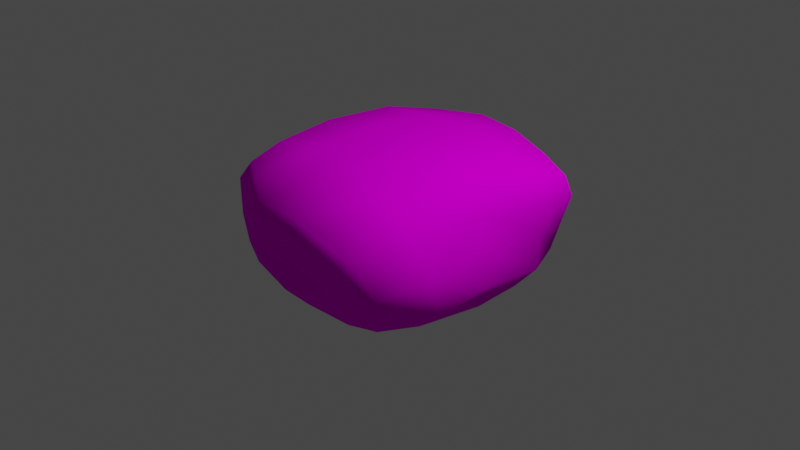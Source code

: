 # Source: rock.blend  (saved by Blender 3.6.11; exported with 4.5.12 LTS)
import bpy
from mathutils import Matrix  # noqa: F401  (used for matrix-valued properties, if any)

bpy.ops.wm.read_factory_settings(use_empty=True)
scene = bpy.context.scene
scene.name = 'Scene'

# ---- collections
col_collection = bpy.data.collections.new('Collection'); scene.collection.children.link(col_collection)

# ---- images (referenced by path relative to the original .blend; pixels are not part of the script)
import os
ASSET_DIR = os.environ.get("B2B_ASSET_DIR", "")  # directory of the original .blend (textures are referenced by path, not embedded)
HERE = os.path.dirname(os.path.abspath(__file__))  # packed textures are extracted next to this script under _unpacked/

def load_image(name, relpath, width, height, colorspace="sRGB"):
    """Load a texture the original file referenced (path relative to the .blend, or extracted next to this script)."""
    p = next((c for c in (os.path.join(HERE, relpath), os.path.join(ASSET_DIR, relpath)) if relpath and os.path.exists(c)), "")
    if p:
        img = bpy.data.images.load(p, check_existing=True)
        img.name = name
    else:  # same state as the original file: an image datablock whose file is absent (Cycles renders it pink)
        img = bpy.data.images.new(name, width, height)
        img.source = "FILE"
        img.filepath = "//" + (relpath or name)
    img.colorspace_settings.name = colorspace
    return img
img_rock_512_png = load_image('rock_512.png', 'rock_512.png', 1024, 1024, 'sRGB')
img_rock_512_normal_png = load_image('rock_512_normal.png', 'rock_512_normal.png', 1024, 1024, 'sRGB')

# ---- materials (node trees are filled in below, after node groups)
mat_material_001 = bpy.data.materials.new('Material.001')
mat_material_001.use_transparent_shadow = False
mat_material_001.diffuse_color = (0.64, 0.64, 0.64, 1.0)
mat_material_001.roughness = 0.8828

# ---- material node trees
mat_material_001.use_nodes = True; mat_material_001.node_tree.nodes.clear()
_N = mat_material_001.node_tree.nodes; _L = mat_material_001.node_tree.links
n0 = _N.new('ShaderNodeBsdfPrincipled'); n0.name = 'Principled BSDF'; n0.location = (0, 300)
n0.distribution = 'GGX'
n0.subsurface_method = 'RANDOM_WALK_SKIN'
n0.inputs[2].default_value = 0.8828
n0.inputs[3].default_value = 1.0
n0.inputs[13].default_value = 0.007937
n0.inputs[27].default_value = (0.0, 0.0, 0.0, 1.0)
n0.inputs[28].default_value = 1.0
n1 = _N.new('ShaderNodeOutputMaterial'); n1.name = 'Material Output'; n1.location = (280, 300)
n2 = _N.new('ShaderNodeTexImage'); n2.name = 'Image Texture'; n2.location = (-480, 300)
n2.image = img_rock_512_png
n3 = _N.new('ShaderNodeTexImage'); n3.name = 'Image Texture.001'; n3.location = (-480, 0)
n3.image = img_rock_512_normal_png
n4 = _N.new('ShaderNodeNormalMap'); n4.name = 'Normal Map'; n4.location = (-200, 0)
n4.inputs[0].default_value = 0.0
_L.new(n2.outputs[0], n0.inputs[0])
_L.new(n3.outputs[0], n4.inputs[1])
_L.new(n4.outputs[0], n0.inputs[5])
_L.new(n0.outputs[0], n1.inputs[0])
n1.is_active_output = True

# ---- world
world_world = bpy.data.worlds.new('World'); scene.world = world_world
world_world.use_nodes = True; world_world.node_tree.nodes.clear()
_N = world_world.node_tree.nodes; _L = world_world.node_tree.links
n0 = _N.new('ShaderNodeOutputWorld'); n0.name = 'World Output'; n0.location = (300, 300)
n1 = _N.new('ShaderNodeBackground'); n1.name = 'Background'; n1.location = (10, 300)
n1.inputs[0].default_value = (0.05088, 0.05088, 0.05088, 1.0)
_L.new(n1.outputs[0], n0.inputs[0])
n0.is_active_output = True
world_world.color = (0.05088, 0.05088, 0.05088)
world_world.use_sun_shadow = False
world_world.sun_shadow_jitter_overblur = 0.0

# ---- cameras
cam_camera = bpy.data.cameras.new('Camera')
cam_camera.clip_end = 100.0
cam_camera.ortho_scale = 7.314

# ---- lights
light_light = bpy.data.lights.new('Light', 'POINT')
light_light.transmission_factor = 0.0
light_light.energy = 1000.0
light_light.shadow_soft_size = 0.1
light_light.shadow_maximum_resolution = 0.006
light_light.use_absolute_resolution = True

# ---- meshes
me_cube_001 = bpy.data.meshes.new('Cube.001')
me_cube_001.from_pydata([(0.8805, -0.08472, -1.031), (0.746, -0.05209, 1.029), (-1.128, -0.04881, 0.8363), (-0.7954, -0.09261, -0.8008), (1.176, 1.041, -1.087), (0.5019, 1.038, 1.444), (-1.021, 1.14, 1.085), (-0.8691, 1.12, -1.322), (1.012, -0.1052, -0.06819), (-0.0275, -0.05452, -0.8536), (1.119, 0.5228, -1.158), (-0.1395, -0.08835, 1.134), (1.038, 0.4912, 1.299), (-0.9668, -0.2363, -0.09048), (-1.449, 0.428, 0.9242), (-1.076, 0.5142, -1.196), (0.9908, 1.215, 0.007634), (0.1651, 1.116, -1.489), (-0.318, 1.078, 1.498), (-1.183, 1.235, -0.05787), (-0.008907, -0.2863, -0.04264), (0.02279, 1.342, -0.1839), (1.205, 0.613, 0.04414), (-0.02227, 0.4658, 1.407), (-1.593, 0.4345, -0.07678), (-0.04435, 0.4381, -1.518), (0.902, -0.08823, 0.627), (-0.4099, -0.07235, -0.7385), (1.236, 0.8234, -1.139), (-0.7082, -0.05586, 1.023), (0.8, 0.8154, 1.379), (-0.8781, -0.183, -0.545), (-1.246, 0.8905, 1.076), (-0.9694, 0.8765, -1.346), (0.7157, 1.234, 0.9038), (-0.3483, 1.142, -1.53), (-0.7589, 1.121, 1.23), (-1.108, 1.206, -0.8446), (0.9385, -0.146, -0.6879), (0.4933, -0.1028, -0.9765), (1.02, 0.154, -1.123), (0.412, -0.09392, 1.097), (0.9228, 0.1315, 1.178), (-1.112, -0.1692, 0.4643), (-1.335, 0.1105, 0.8651), (-1.02, 0.1226, -0.9885), (1.171, 1.149, -0.704), (0.7517, 1.099, -1.257), (0.1469, 1.097, 1.504), (-1.074, 1.226, 0.6871), (-0.4309, -0.2571, -0.09025), (0.4816, -0.2825, -0.08675), (0.08005, -0.1918, -0.5423), (-0.04688, -0.2636, 0.5163), (-0.1063, 1.319, 0.694), (0.0007003, 1.271, -0.9353), (0.5371, 1.344, -0.02255), (-0.5905, 1.324, -0.0709), (1.227, 0.6268, 0.7885), (1.238, 0.5917, -0.6537), (1.25, 0.2688, 0.06007), (1.128, 0.9622, 0.1662), (-0.8392, 0.401, 1.291), (0.5195, 0.4353, 1.446), (-0.1078, 0.2054, 1.426), (-0.01724, 0.674, 1.536), (-1.553, 0.4325, -0.7271), (-1.583, 0.4532, 0.4784), (-1.439, -0.06574, -0.1365), (-1.515, 0.9329, -0.05052), (-0.637, 0.453, -1.386), (0.5715, 0.4503, -1.407), (0.1132, 0.8238, -1.672), (-0.09891, 0.1256, -1.229), (-0.5684, -0.2207, 0.5264), (-0.5795, 1.301, 0.6883), (1.074, 0.9879, 0.9041), (-0.8105, 0.7392, 1.367), (-1.479, 0.9618, -0.7082), (-0.6029, 0.1245, -1.075), (-0.438, -0.2094, -0.4911), (0.4889, -0.2567, -0.5657), (0.4015, -0.2429, 0.5355), (0.316, 1.331, 0.8116), (0.6725, 1.288, -0.7133), (-0.5969, 1.277, -0.7961), (1.237, 0.199, 0.7035), (1.235, 0.1771, -0.6495), (1.304, 0.9051, -0.6404), (-0.7776, 0.1744, 1.24), (0.4797, 0.1602, 1.372), (0.4522, 0.7209, 1.487), (-1.304, -0.01129, -0.6901), (-1.494, 0.06581, 0.514), (-1.418, 0.961, 0.5663), (-0.3693, 0.8766, -1.624), (0.7318, 0.8117, -1.462), (0.569, 0.1654, -1.226)], [], [(29, 2, 43), (49, 6, 36), (34, 5, 30), (36, 6, 32), (78, 37, 7), (27, 3, 45), (80, 50, 13), (81, 51, 20), (82, 41, 11), (54, 18, 48), (84, 55, 21), (85, 37, 19), (86, 58, 12), (87, 59, 22), (88, 46, 16), (89, 62, 14), (63, 23, 64), (91, 48, 18), (66, 15, 45), (67, 24, 68), (94, 49, 19), (95, 70, 15), (96, 71, 25), (39, 9, 73), (74, 43, 13), (20, 53, 74), (11, 29, 74), (75, 36, 18), (21, 57, 75), (57, 19, 49), (76, 30, 12), (61, 76, 58), (16, 34, 76), (77, 32, 14), (23, 65, 77), (18, 36, 77), (66, 78, 33), (69, 78, 66), (19, 37, 78), (70, 79, 45), (73, 79, 70), (9, 27, 79), (27, 80, 31), (52, 80, 27), (52, 20, 50), (39, 81, 52), (38, 81, 39), (38, 8, 51), (51, 82, 53), (8, 26, 82), (26, 1, 41), (34, 83, 48), (56, 83, 34), (56, 21, 54), (84, 56, 16), (47, 84, 46), (17, 55, 84), (55, 85, 57), (35, 85, 55), (35, 7, 37), (26, 86, 42), (8, 60, 86), (60, 22, 58), (87, 60, 8), (40, 87, 38), (40, 10, 59), (59, 88, 61), (10, 28, 88), (28, 4, 46), (29, 89, 44), (11, 64, 89), (64, 23, 62), (90, 64, 11), (42, 90, 41), (12, 63, 90), (63, 91, 65), (12, 30, 91), (30, 5, 48), (92, 45, 3), (68, 92, 31), (24, 66, 92), (43, 93, 68), (2, 44, 93), (14, 67, 93), (94, 69, 24), (32, 94, 67), (32, 6, 49), (35, 95, 33), (17, 72, 95), (72, 25, 70), (47, 96, 72), (4, 28, 96), (28, 10, 71), (71, 97, 73), (10, 40, 97), (40, 0, 39), (74, 29, 43), (75, 49, 36), (76, 34, 30), (77, 36, 32), (33, 78, 7), (79, 27, 45), (31, 80, 13), (52, 81, 20), (53, 82, 11), (83, 54, 48), (56, 84, 21), (57, 85, 19), (42, 86, 12), (60, 87, 22), (61, 88, 16), (44, 89, 14), (90, 63, 64), (65, 91, 18), (92, 66, 45), (93, 67, 68), (69, 94, 19), (33, 95, 15), (72, 96, 25), (97, 39, 73), (50, 74, 13), (50, 20, 74), (53, 11, 74), (54, 75, 18), (54, 21, 75), (75, 57, 49), (58, 76, 12), (22, 61, 58), (61, 16, 76), (62, 77, 14), (62, 23, 77), (65, 18, 77), (15, 66, 33), (24, 69, 66), (69, 19, 78), (15, 70, 45), (25, 73, 70), (73, 9, 79), (3, 27, 31), (9, 52, 27), (80, 52, 50), (9, 39, 52), (0, 38, 39), (81, 38, 51), (20, 51, 53), (51, 8, 82), (82, 26, 41), (5, 34, 48), (16, 56, 34), (83, 56, 54), (46, 84, 16), (4, 47, 46), (47, 17, 84), (21, 55, 57), (17, 35, 55), (85, 35, 37), (1, 26, 42), (26, 8, 86), (86, 60, 58), (38, 87, 8), (0, 40, 38), (87, 40, 59), (22, 59, 61), (59, 10, 88), (88, 28, 46), (2, 29, 44), (29, 11, 89), (89, 64, 62), (41, 90, 11), (1, 42, 41), (42, 12, 90), (23, 63, 65), (63, 12, 91), (91, 30, 48), (31, 92, 3), (13, 68, 31), (68, 24, 92), (13, 43, 68), (43, 2, 93), (44, 14, 93), (67, 94, 24), (14, 32, 67), (94, 32, 49), (7, 35, 33), (35, 17, 95), (95, 72, 70), (17, 47, 72), (47, 4, 96), (96, 28, 71), (25, 71, 73), (71, 10, 97), (97, 40, 39)])
me_cube_001.polygons.foreach_set('use_smooth', [True] * 192)
_uv = me_cube_001.uv_layers.new(name='UVMap')
_uv.uv.foreach_set('vector', [0.9545, 0.8493, 0.9284, 0.9278, 0.8634, 0.9302, 0.008039, 0.2047, 3.733e-08, 0.1326, 0.03953, 0.0956, 0.3114, 0.08761, 0.2508, 0.002145, 0.3066, 2.007e-08, 0.7193, 0.1233, 0.72, 0.07636, 0.7649, 0.03586, 0.174, 0.599, 0.1972, 0.6757, 0.156, 0.7562, 0.6343, 0.8257, 0.6303, 0.8957, 0.5975, 0.9412, 0.6811, 0.8252, 0.7534, 0.8166, 0.7626, 0.9129, 0.652, 0.6598, 0.7381, 0.6527, 0.7548, 0.7398, 0.8503, 0.6568, 0.9482, 0.6468, 0.9647, 0.7451, 0.1766, 0.1608, 0.1049, 0.02917, 0.1859, 0.00762, 0.3752, 0.3724, 0.2677, 0.4409, 0.238, 0.3087, 0.157, 0.443, 0.07007, 0.474, 0.02205, 0.3398, 0.6786, 0.1258, 0.6035, 0.1022, 0.6356, 0.01685, 0.6565, 0.3679, 0.5822, 0.3602, 0.5914, 0.2357, 0.5271, 0.3504, 0.4807, 0.359, 0.4807, 0.2336, 0.888, 0.1203, 0.8463, 0.1089, 0.8516, 1.143e-08, 0.835, 0.3535, 0.831, 0.2559, 0.8771, 0.2405, 0.783, 0.3412, 0.7158, 0.2859, 0.7196, 0.2021, 0.08474, 0.5639, 0.06391, 0.6833, 0.001577, 0.6468, 0.2761, 0.6869, 0.2754, 0.7857, 0.1972, 0.7895, 0.3718, 0.668, 0.4347, 0.6365, 0.4347, 0.7722, 0.08423, 0.8429, 0.0298, 0.759, 0.06391, 0.6833, 0.4722, 0.8211, 0.4347, 0.7606, 0.4722, 0.7007, 0.5761, 0.6675, 0.6066, 0.7593, 0.538, 0.7802, 0.8656, 0.8311, 0.8634, 0.9302, 0.7626, 0.9129, 0.7548, 0.7398, 0.8552, 0.7373, 0.8656, 0.8311, 0.9647, 0.7451, 0.9545, 0.8493, 0.8656, 0.8311, 0.09421, 0.1827, 0.03953, 0.0956, 0.1049, 0.02917, 0.238, 0.3087, 0.1258, 0.316, 0.09421, 0.1827, 0.1258, 0.316, 0.02205, 0.3398, 0.008039, 0.2047, 0.5395, 0.07675, 0.5765, 9.584e-09, 0.6356, 0.01685, 0.5304, 0.2081, 0.5395, 0.07675, 0.6035, 0.1022, 0.3992, 0.2321, 0.3114, 0.08761, 0.3749, 0.0712, 0.7839, 0.1138, 0.7649, 0.03586, 0.8516, 1.143e-08, 0.831, 0.2559, 0.7905, 0.2564, 0.7839, 0.1138, 0.7196, 0.2021, 0.7193, 0.1233, 0.7839, 0.1138, 0.08474, 0.5639, 0.174, 0.599, 0.117, 0.7331, 0.3654, 0.7804, 0.3759, 0.8961, 0.2807, 0.8998, 0.02205, 0.3398, 0.07007, 0.474, 3.546e-08, 0.4661, 0.5145, 0.8826, 0.5745, 0.868, 0.5975, 0.9412, 0.538, 0.7802, 0.5745, 0.868, 0.5145, 0.8826, 0.6066, 0.7593, 0.6343, 0.8257, 0.5745, 0.868, 0.6343, 0.8257, 0.6811, 0.8252, 0.6789, 0.9053, 0.6625, 0.7333, 0.6811, 0.8252, 0.6343, 0.8257, 0.6625, 0.7333, 0.7548, 0.7398, 0.7534, 0.8166, 0.5761, 0.6675, 0.652, 0.6598, 0.6625, 0.7333, 0.6204, 0.5823, 0.652, 0.6598, 0.5761, 0.6675, 0.6204, 0.5823, 0.7293, 0.5589, 0.7381, 0.6527, 0.7381, 0.6527, 0.8503, 0.6568, 0.8552, 0.7373, 0.7293, 0.5589, 0.8554, 0.567, 0.8503, 0.6568, 0.8554, 0.567, 0.9295, 0.5884, 0.9482, 0.6468, 0.3114, 0.08761, 0.2452, 0.1216, 0.1859, 0.00762, 0.3208, 0.2577, 0.2452, 0.1216, 0.3114, 0.08761, 0.3208, 0.2577, 0.238, 0.3087, 0.1766, 0.1608, 0.3752, 0.3724, 0.3208, 0.2577, 0.3992, 0.2321, 0.4138, 0.4635, 0.3752, 0.3724, 0.4625, 0.3485, 0.3215, 0.5302, 0.2677, 0.4409, 0.3752, 0.3724, 0.2677, 0.4409, 0.157, 0.443, 0.1258, 0.316, 0.2334, 0.5602, 0.157, 0.443, 0.2677, 0.4409, 0.2334, 0.5602, 0.1333, 0.5467, 0.07007, 0.474, 0.8554, 0.567, 0.8587, 0.5083, 0.9502, 0.556, 0.7158, 0.2734, 0.6539, 0.2391, 0.6786, 0.1258, 0.6539, 0.2391, 0.5914, 0.2357, 0.6035, 0.1022, 0.6565, 0.3679, 0.6539, 0.2391, 0.7158, 0.2734, 0.6491, 0.4563, 0.6565, 0.3679, 0.7103, 0.3861, 0.6491, 0.4563, 0.5835, 0.4535, 0.5822, 0.3602, 0.5822, 0.3602, 0.5271, 0.3504, 0.5304, 0.2081, 0.5835, 0.4535, 0.5313, 0.4421, 0.5271, 0.3504, 0.5313, 0.4421, 0.4926, 0.4295, 0.4807, 0.359, 0.9347, 0.1335, 0.888, 0.1203, 0.9097, 0.02076, 0.9372, 0.2358, 0.8771, 0.2405, 0.888, 0.1203, 0.8771, 0.2405, 0.831, 0.2559, 0.8463, 0.1089, 0.8861, 0.3467, 0.8771, 0.2405, 0.9372, 0.2358, 0.8959, 0.4272, 0.8861, 0.3467, 0.9387, 0.3353, 0.8285, 0.4475, 0.835, 0.3535, 0.8861, 0.3467, 0.835, 0.3535, 0.783, 0.3412, 0.7905, 0.2564, 0.8285, 0.4475, 0.7687, 0.4042, 0.783, 0.3412, 0.7687, 0.4042, 0.7276, 0.3501, 0.7158, 0.2859, 0.658, 0.9859, 0.5975, 0.9412, 0.6303, 0.8957, 0.7602, 1.0, 0.658, 0.9859, 0.6789, 0.9053, 0.2754, 0.7857, 0.2807, 0.8998, 0.2166, 0.8836, 0.8634, 0.9302, 0.8756, 1.0, 0.7602, 1.0, 0.9284, 0.9278, 0.9348, 0.966, 0.8756, 1.0, 0.2761, 0.6034, 0.2761, 0.6869, 0.2135, 0.6763, 0.3718, 0.668, 0.3654, 0.7804, 0.2754, 0.7857, 0.3656, 0.5718, 0.3718, 0.668, 0.2761, 0.6869, 0.3656, 0.5718, 0.4202, 0.5639, 0.4347, 0.6365, 0.1327, 0.849, 0.08423, 0.8429, 0.117, 0.7331, 0.1101, 0.91, 0.05506, 0.9086, 0.08423, 0.8429, 0.05506, 0.9086, 3.7e-08, 0.8504, 0.0298, 0.759, 0.4138, 0.4635, 0.4205, 0.4997, 0.3216, 0.5639, 0.4926, 0.4295, 0.5313, 0.4421, 0.5217, 0.5083, 0.5313, 0.4421, 0.5835, 0.4535, 0.5857, 0.5083, 0.4893, 0.6662, 0.526, 0.6608, 0.538, 0.7802, 0.974, 0.2315, 0.9387, 0.1724, 0.974, 0.1381, 0.4589, 0.9217, 0.4347, 0.8752, 0.4589, 0.8211, 0.8656, 0.8311, 0.9545, 0.8493, 0.8634, 0.9302, 0.09421, 0.1827, 0.008039, 0.2047, 0.03953, 0.0956, 0.3749, 0.0712, 0.3114, 0.08761, 0.3066, 2.007e-08, 0.7839, 0.1138, 0.7193, 0.1233, 0.7649, 0.03586, 0.117, 0.7331, 0.174, 0.599, 0.156, 0.7562, 0.5745, 0.868, 0.6343, 0.8257, 0.5975, 0.9412, 0.6789, 0.9053, 0.6811, 0.8252, 0.7626, 0.9129, 0.6625, 0.7333, 0.652, 0.6598, 0.7548, 0.7398, 0.8552, 0.7373, 0.8503, 0.6568, 0.9647, 0.7451, 0.2452, 0.1216, 0.1766, 0.1608, 0.1859, 0.00762, 0.3208, 0.2577, 0.3752, 0.3724, 0.238, 0.3087, 0.1258, 0.316, 0.157, 0.443, 0.02205, 0.3398, 0.6964, 0.04766, 0.6786, 0.1258, 0.6356, 0.01685, 0.6539, 0.2391, 0.6565, 0.3679, 0.5914, 0.2357, 0.5304, 0.2081, 0.5271, 0.3504, 0.4807, 0.2336, 0.9097, 0.02076, 0.888, 0.1203, 0.8516, 1.143e-08, 0.8861, 0.3467, 0.835, 0.3535, 0.8771, 0.2405, 0.7905, 0.2564, 0.783, 0.3412, 0.7196, 0.2021, 6.339e-09, 0.5689, 0.08474, 0.5639, 0.001577, 0.6468, 0.2135, 0.6763, 0.2761, 0.6869, 0.1972, 0.7895, 0.3654, 0.7804, 0.3718, 0.668, 0.4347, 0.7722, 0.117, 0.7331, 0.08423, 0.8429, 0.06391, 0.6833, 0.4347, 0.6764, 0.4693, 0.5639, 0.4693, 0.7007, 0.526, 0.6608, 0.5761, 0.6675, 0.538, 0.7802, 0.7534, 0.8166, 0.8656, 0.8311, 0.7626, 0.9129, 0.7534, 0.8166, 0.7548, 0.7398, 0.8656, 0.8311, 0.8552, 0.7373, 0.9647, 0.7451, 0.8656, 0.8311, 0.1766, 0.1608, 0.09421, 0.1827, 0.1049, 0.02917, 0.1766, 0.1608, 0.238, 0.3087, 0.09421, 0.1827, 0.09421, 0.1827, 0.1258, 0.316, 0.008039, 0.2047, 0.6035, 0.1022, 0.5395, 0.07675, 0.6356, 0.01685, 0.5914, 0.2357, 0.5304, 0.2081, 0.6035, 0.1022, 0.5304, 0.2081, 0.4807, 0.2336, 0.5395, 0.07675, 0.8463, 0.1089, 0.7839, 0.1138, 0.8516, 1.143e-08, 0.8463, 0.1089, 0.831, 0.2559, 0.7839, 0.1138, 0.7905, 0.2564, 0.7196, 0.2021, 0.7839, 0.1138, 0.06391, 0.6833, 0.08474, 0.5639, 0.117, 0.7331, 0.2754, 0.7857, 0.3654, 0.7804, 0.2807, 0.8998, 0.3654, 0.7804, 0.4347, 0.7722, 0.3759, 0.8961, 0.06391, 0.6833, 0.0298, 0.759, 0.001577, 0.6468, 0.4807, 0.7784, 0.538, 0.7802, 0.5145, 0.8826, 0.538, 0.7802, 0.6066, 0.7593, 0.5745, 0.868, 0.6303, 0.8957, 0.6343, 0.8257, 0.6789, 0.9053, 0.6066, 0.7593, 0.6625, 0.7333, 0.6343, 0.8257, 0.6811, 0.8252, 0.6625, 0.7333, 0.7534, 0.8166, 0.6066, 0.7593, 0.5761, 0.6675, 0.6625, 0.7333, 0.5591, 0.5992, 0.6204, 0.5823, 0.5761, 0.6675, 0.652, 0.6598, 0.6204, 0.5823, 0.7381, 0.6527, 0.7548, 0.7398, 0.7381, 0.6527, 0.8552, 0.7373, 0.7381, 0.6527, 0.7293, 0.5589, 0.8503, 0.6568, 0.8503, 0.6568, 0.8554, 0.567, 0.9482, 0.6468, 0.2508, 0.002145, 0.3114, 0.08761, 0.1859, 0.00762, 0.3992, 0.2321, 0.3208, 0.2577, 0.3114, 0.08761, 0.2452, 0.1216, 0.3208, 0.2577, 0.1766, 0.1608, 0.4625, 0.3485, 0.3752, 0.3724, 0.3992, 0.2321, 0.4807, 0.4151, 0.4138, 0.4635, 0.4625, 0.3485, 0.4138, 0.4635, 0.3215, 0.5302, 0.3752, 0.3724, 0.238, 0.3087, 0.2677, 0.4409, 0.1258, 0.316, 0.3215, 0.5302, 0.2334, 0.5602, 0.2677, 0.4409, 0.157, 0.443, 0.2334, 0.5602, 0.07007, 0.474, 0.9295, 0.5884, 0.8554, 0.567, 0.9502, 0.556, 0.8554, 0.567, 0.7293, 0.5589, 0.8587, 0.5083, 0.6786, 0.1258, 0.6539, 0.2391, 0.6035, 0.1022, 0.7103, 0.3861, 0.6565, 0.3679, 0.7158, 0.2734, 0.6921, 0.447, 0.6491, 0.4563, 0.7103, 0.3861, 0.6565, 0.3679, 0.6491, 0.4563, 0.5822, 0.3602, 0.5914, 0.2357, 0.5822, 0.3602, 0.5304, 0.2081, 0.5822, 0.3602, 0.5835, 0.4535, 0.5271, 0.3504, 0.5271, 0.3504, 0.5313, 0.4421, 0.4807, 0.359, 0.9387, 0.05828, 0.9347, 0.1335, 0.9097, 0.02076, 0.9347, 0.1335, 0.9372, 0.2358, 0.888, 0.1203, 0.888, 0.1203, 0.8771, 0.2405, 0.8463, 0.1089, 0.9387, 0.3353, 0.8861, 0.3467, 0.9372, 0.2358, 0.9327, 0.3958, 0.8959, 0.4272, 0.9387, 0.3353, 0.8959, 0.4272, 0.8285, 0.4475, 0.8861, 0.3467, 0.831, 0.2559, 0.835, 0.3535, 0.7905, 0.2564, 0.835, 0.3535, 0.8285, 0.4475, 0.783, 0.3412, 0.783, 0.3412, 0.7687, 0.4042, 0.7158, 0.2859, 0.6789, 0.9053, 0.658, 0.9859, 0.6303, 0.8957, 0.7626, 0.9129, 0.7602, 1.0, 0.6789, 0.9053, 0.9387, 0.07552, 0.9953, -7.97e-08, 0.9953, 0.1381, 0.7626, 0.9129, 0.8634, 0.9302, 0.7602, 1.0, 0.8634, 0.9302, 0.9284, 0.9278, 0.8756, 1.0, 0.2274, 0.609, 0.2761, 0.6034, 0.2135, 0.6763, 0.2761, 0.6869, 0.3718, 0.668, 0.2754, 0.7857, 0.2761, 0.6034, 0.3656, 0.5718, 0.2761, 0.6869, 0.3718, 0.668, 0.3656, 0.5718, 0.4347, 0.6365, 0.156, 0.7562, 0.1327, 0.849, 0.117, 0.7331, 0.1327, 0.849, 0.1101, 0.91, 0.08423, 0.8429, 0.08423, 0.8429, 0.05506, 0.9086, 0.0298, 0.759, 0.3215, 0.5302, 0.4138, 0.4635, 0.3216, 0.5639, 0.4138, 0.4635, 0.4807, 0.4151, 0.4205, 0.4997, 0.5217, 0.5083, 0.5313, 0.4421, 0.5857, 0.5083, 0.4807, 0.7784, 0.4893, 0.6662, 0.538, 0.7802, 0.4893, 0.6662, 0.523, 0.5644, 0.526, 0.6608, 0.526, 0.6608, 0.5366, 0.578, 0.5761, 0.6675])
me_cube_001.materials.append(mat_material_001)
me_cube_001.update()
me_cube_001.normals_split_custom_set([tuple(v) for v in zip(*[iter([-0.2005, -0.8381, 0.5074, -0.3498, -0.7999, 0.4876, -0.3034, -0.9365, 0.1756, -0.4098, 0.8938, 0.1821, -0.4212, 0.7539, 0.5042, -0.2979, 0.7368, 0.6069, 0.3788, 0.8784, 0.2914, 0.3231, 0.4818, 0.8145, 0.5065, 0.3372, 0.7936, -0.2979, 0.7368, 0.6069, -0.4212, 0.7539, 0.5042, -0.7087, 0.3439, 0.6161, -0.8365, 0.4608, -0.2967, -0.3987, 0.8872, -0.2323, -0.4147, 0.6661, -0.6199, -0.02788, -0.8793, -0.4755, 0.007741, -0.8065, -0.5912, -0.3404, -0.6271, -0.7007, -0.007974, -0.9557, -0.2943, -0.04095, -0.9979, -0.04937, -0.1917, -0.9803, -0.04669, 0.03268, -0.977, -0.2105, 0.1607, -0.9867, 0.02245, -0.04416, -0.9975, -0.05518, 0.1478, -0.9754, 0.1634, 0.1178, -0.8787, 0.4626, -0.06318, -0.8538, 0.5167, -0.0463, 0.989, 0.1408, -0.1626, 0.5633, 0.8101, 0.05399, 0.5815, 0.8118, 0.163, 0.974, -0.1571, 0.0128, 0.9851, -0.1713, -0.01627, 0.9991, -0.04029, -0.07716, 0.989, -0.1262, -0.3987, 0.8872, -0.2323, -0.4278, 0.9039, 0.007405, 0.8909, -0.4087, 0.198, 0.9683, 0.1642, 0.1882, 0.6926, -0.06457, 0.7184, 0.9276, -0.3275, -0.1794, 0.9907, -0.1111, -0.07799, 0.9871, 0.1602, -0.003863, 0.99, 0.1388, 0.02687, 0.6351, 0.7677, -0.08555, 0.5743, 0.8153, 0.07341, -0.3229, -0.5008, 0.8031, -0.3644, -0.2193, 0.9051, -0.8157, -0.07007, 0.5743, 0.1776, -0.1953, 0.9645, -0.1309, -0.2109, 0.9687, -0.09758, -0.338, 0.9361, 0.1923, 0.01851, 0.9812, 0.05399, 0.5815, 0.8118, -0.1626, 0.5633, 0.8101, -0.9006, -0.1913, -0.3902, -0.5553, -0.293, -0.7784, -0.3404, -0.6271, -0.7007, -0.9897, 0.03948, 0.1373, -0.9967, -0.07739, -0.02611, -0.7286, -0.677, -0.1042, -0.8306, 0.5165, 0.2081, -0.4098, 0.8938, 0.1821, -0.4278, 0.9039, 0.007405, -0.2107, 0.01848, -0.9774, -0.2952, -0.4626, -0.836, -0.5553, -0.293, -0.7784, 0.4082, 0.08855, -0.9086, 0.2705, -0.4052, -0.8733, -0.02101, -0.5065, -0.862, -0.011, -0.8521, -0.5233, -0.1312, -0.9104, -0.3923, -0.0874, -0.7732, -0.6281, -0.091, -0.9808, 0.1724, -0.3034, -0.9365, 0.1756, -0.1917, -0.9803, -0.04669, -0.04416, -0.9975, -0.05518, -0.02225, -0.9875, 0.1563, -0.091, -0.9808, 0.1724, -0.06318, -0.8538, 0.5167, -0.2005, -0.8381, 0.5074, -0.091, -0.9808, 0.1724, -0.09035, 0.9841, 0.1528, -0.2979, 0.7368, 0.6069, -0.1626, 0.5633, 0.8101, -0.01627, 0.9991, -0.04029, -0.08807, 0.996, -0.01756, -0.09035, 0.9841, 0.1528, -0.08807, 0.996, -0.01756, -0.4278, 0.9039, 0.007405, -0.4098, 0.8938, 0.1821, 0.7568, 0.5693, 0.3213, 0.5065, 0.3372, 0.7936, 0.6926, -0.06457, 0.7184, 0.9283, 0.367, 0.05914, 0.7568, 0.5693, 0.3213, 0.9683, 0.1642, 0.1882, 0.5743, 0.8153, 0.07341, 0.3788, 0.8784, 0.2914, 0.7568, 0.5693, 0.3213, -0.3821, 0.02594, 0.9237, -0.7087, 0.3439, 0.6161, -0.8157, -0.07007, 0.5743, -0.1309, -0.2109, 0.9687, -0.06582, -0.2019, 0.9772, -0.3821, 0.02594, 0.9237, -0.1626, 0.5633, 0.8101, -0.2979, 0.7368, 0.6069, -0.3821, 0.02594, 0.9237, -0.9006, -0.1913, -0.3902, -0.8365, 0.4608, -0.2967, -0.5779, 0.07925, -0.8123, -0.8894, 0.4549, 0.04461, -0.8365, 0.4608, -0.2967, -0.9006, -0.1913, -0.3902, -0.4278, 0.9039, 0.007405, -0.3987, 0.8872, -0.2323, -0.8365, 0.4608, -0.2967, -0.2952, -0.4626, -0.836, -0.1392, -0.8002, -0.5834, -0.3404, -0.6271, -0.7007, -0.0874, -0.7732, -0.6281, -0.1392, -0.8002, -0.5834, -0.2952, -0.4626, -0.836, -0.1312, -0.9104, -0.3923, -0.02788, -0.8793, -0.4755, -0.1392, -0.8002, -0.5834, -0.02788, -0.8793, -0.4755, -0.007974, -0.9557, -0.2943, -0.142, -0.9548, -0.2613, -0.1106, -0.9508, -0.2895, -0.007974, -0.9557, -0.2943, -0.02788, -0.8793, -0.4755, -0.1106, -0.9508, -0.2895, -0.04416, -0.9975, -0.05518, -0.04095, -0.9979, -0.04937, -0.011, -0.8521, -0.5233, 0.03268, -0.977, -0.2105, -0.1106, -0.9508, -0.2895, 0.4813, -0.8597, -0.1711, 0.03268, -0.977, -0.2105, -0.011, -0.8521, -0.5233, 0.4813, -0.8597, -0.1711, 0.5949, -0.8028, 0.03914, 0.1607, -0.9867, 0.02245, 0.1607, -0.9867, 0.02245, 0.1478, -0.9754, 0.1634, -0.02225, -0.9875, 0.1563, 0.5949, -0.8028, 0.03914, 0.4478, -0.8768, 0.1752, 0.1478, -0.9754, 0.1634, 0.4478, -0.8768, 0.1752, 0.3158, -0.869, 0.3809, 0.1178, -0.8787, 0.4626, 0.3788, 0.8784, 0.2914, 0.05459, 0.9814, 0.184, 0.05399, 0.5815, 0.8118, 0.1362, 0.9907, -0.000107, 0.05459, 0.9814, 0.184, 0.3788, 0.8784, 0.2914, 0.1362, 0.9907, -0.000107, -0.01627, 0.9991, -0.04029, -0.0463, 0.989, 0.1408, 0.163, 0.974, -0.1571, 0.1362, 0.9907, -0.000107, 0.5743, 0.8153, 0.07341, 0.2826, 0.7757, -0.5643, 0.163, 0.974, -0.1571, 0.6351, 0.7677, -0.08555, 0.1604, 0.7569, -0.6335, 0.0128, 0.9851, -0.1713, 0.163, 0.974, -0.1571, 0.0128, 0.9851, -0.1713, -0.07716, 0.989, -0.1262, -0.08807, 0.996, -0.01756, -0.1067, 0.7171, -0.6888, -0.07716, 0.989, -0.1262, 0.0128, 0.9851, -0.1713, -0.1067, 0.7171, -0.6888, -0.4147, 0.6661, -0.6199, -0.3987, 0.8872, -0.2323, 0.4478, -0.8768, 0.1752, 0.8909, -0.4087, 0.198, 0.527, -0.6051, 0.5968, 0.5949, -0.8028, 0.03914, 0.9794, -0.2011, -0.01555, 0.8909, -0.4087, 0.198, 0.9794, -0.2011, -0.01555, 0.9871, 0.1602, -0.003863, 0.9683, 0.1642, 0.1882, 0.9276, -0.3275, -0.1794, 0.9794, -0.2011, -0.01555, 0.5949, -0.8028, 0.03914, 0.5869, -0.4026, -0.7025, 0.9276, -0.3275, -0.1794, 0.4813, -0.8597, -0.1711, 0.5869, -0.4026, -0.7025, 0.7363, -0.2604, -0.6245, 0.9907, -0.1111, -0.07799, 0.9907, -0.1111, -0.07799, 0.99, 0.1388, 0.02687, 0.9283, 0.367, 0.05914, 0.7363, -0.2604, -0.6245, 0.8564, 0.002713, -0.5164, 0.99, 0.1388, 0.02687, 0.8564, 0.002713, -0.5164, 0.6602, 0.62, -0.424, 0.6351, 0.7677, -0.08555, -0.2005, -0.8381, 0.5074, -0.3229, -0.5008, 0.8031, -0.6089, -0.5446, 0.5767, -0.06318, -0.8538, 0.5167, -0.09758, -0.338, 0.9361, -0.3229, -0.5008, 0.8031, -0.09758, -0.338, 0.9361, -0.1309, -0.2109, 0.9687, -0.3644, -0.2193, 0.9051, 0.1653, -0.5283, 0.8328, -0.09758, -0.338, 0.9361, -0.06318, -0.8538, 0.5167, 0.527, -0.6051, 0.5968, 0.1653, -0.5283, 0.8328, 0.1178, -0.8787, 0.4626, 0.6926, -0.06457, 0.7184, 0.1776, -0.1953, 0.9645, 0.1653, -0.5283, 0.8328, 0.1776, -0.1953, 0.9645, 0.1923, 0.01851, 0.9812, -0.06582, -0.2019, 0.9772, 0.6926, -0.06457, 0.7184, 0.5065, 0.3372, 0.7936, 0.1923, 0.01851, 0.9812, 0.5065, 0.3372, 0.7936, 0.3231, 0.4818, 0.8145, 0.05399, 0.5815, 0.8118, -0.5894, -0.6879, -0.4235, -0.3404, -0.6271, -0.7007, 0.007741, -0.8065, -0.5912, -0.7286, -0.677, -0.1042, -0.5894, -0.6879, -0.4235, -0.142, -0.9548, -0.2613, -0.9967, -0.07739, -0.02611, -0.9006, -0.1913, -0.3902, -0.5894, -0.6879, -0.4235, -0.3034, -0.9365, 0.1756, -0.8124, -0.5511, 0.1905, -0.7286, -0.677, -0.1042, -0.3498, -0.7999, 0.4876, -0.6089, -0.5446, 0.5767, -0.8124, -0.5511, 0.1905, -0.8157, -0.07007, 0.5743, -0.9897, 0.03948, 0.1373, -0.8124, -0.5511, 0.1905, -0.8306, 0.5165, 0.2081, -0.8894, 0.4549, 0.04461, -0.9967, -0.07739, -0.02611, -0.7087, 0.3439, 0.6161, -0.8306, 0.5165, 0.2081, -0.9897, 0.03948, 0.1373, -0.7087, 0.3439, 0.6161, -0.4212, 0.7539, 0.5042, -0.4098, 0.8938, 0.1821, -0.1067, 0.7171, -0.6888, -0.2107, 0.01848, -0.9774, -0.5779, 0.07925, -0.8123, 0.1604, 0.7569, -0.6335, 0.1248, 0.0406, -0.9913, -0.2107, 0.01848, -0.9774, 0.1248, 0.0406, -0.9913, -0.02101, -0.5065, -0.862, -0.2952, -0.4626, -0.836, 0.2826, 0.7757, -0.5643, 0.4082, 0.08855, -0.9086, 0.1248, 0.0406, -0.9913, 0.6602, 0.62, -0.424, 0.8564, 0.002713, -0.5164, 0.4082, 0.08855, -0.9086, 0.8564, 0.002713, -0.5164, 0.7363, -0.2604, -0.6245, 0.2705, -0.4052, -0.8733, 0.2705, -0.4052, -0.8733, 0.155, -0.5774, -0.8016, -0.0874, -0.7732, -0.6281, 0.7363, -0.2604, -0.6245, 0.5869, -0.4026, -0.7025, 0.155, -0.5774, -0.8016, 0.5869, -0.4026, -0.7025, 0.2946, -0.7285, -0.6185, -0.011, -0.8521, -0.5233, -0.091, -0.9808, 0.1724, -0.2005, -0.8381, 0.5074, -0.3034, -0.9365, 0.1756, -0.09035, 0.9841, 0.1528, -0.4098, 0.8938, 0.1821, -0.2979, 0.7368, 0.6069, 0.7568, 0.5693, 0.3213, 0.3788, 0.8784, 0.2914, 0.5065, 0.3372, 0.7936, -0.3821, 0.02594, 0.9237, -0.2979, 0.7368, 0.6069, -0.7087, 0.3439, 0.6161, -0.5779, 0.07925, -0.8123, -0.8365, 0.4608, -0.2967, -0.4147, 0.6661, -0.6199, -0.1392, -0.8002, -0.5834, -0.02788, -0.8793, -0.4755, -0.3404, -0.6271, -0.7007, -0.142, -0.9548, -0.2613, -0.007974, -0.9557, -0.2943, -0.1917, -0.9803, -0.04669, -0.1106, -0.9508, -0.2895, 0.03268, -0.977, -0.2105, -0.04416, -0.9975, -0.05518, -0.02225, -0.9875, 0.1563, 0.1478, -0.9754, 0.1634, -0.06318, -0.8538, 0.5167, 0.05459, 0.9814, 0.184, -0.0463, 0.989, 0.1408, 0.05399, 0.5815, 0.8118, 0.1362, 0.9907, -0.000107, 0.163, 0.974, -0.1571, -0.01627, 0.9991, -0.04029, -0.08807, 0.996, -0.01756, -0.07716, 0.989, -0.1262, -0.4278, 0.9039, 0.007405, 0.527, -0.6051, 0.5968, 0.8909, -0.4087, 0.198, 0.6926, -0.06457, 0.7184, 0.9794, -0.2011, -0.01555, 0.9276, -0.3275, -0.1794, 0.9871, 0.1602, -0.003863, 0.9283, 0.367, 0.05914, 0.99, 0.1388, 0.02687, 0.5743, 0.8153, 0.07341, -0.6089, -0.5446, 0.5767, -0.3229, -0.5008, 0.8031, -0.8157, -0.07007, 0.5743, 0.1653, -0.5283, 0.8328, 0.1776, -0.1953, 0.9645, -0.09758, -0.338, 0.9361, -0.06582, -0.2019, 0.9772, 0.1923, 0.01851, 0.9812, -0.1626, 0.5633, 0.8101, -0.5894, -0.6879, -0.4235, -0.9006, -0.1913, -0.3902, -0.3404, -0.6271, -0.7007, -0.8124, -0.5511, 0.1905, -0.9897, 0.03948, 0.1373, -0.7286, -0.677, -0.1042, -0.8894, 0.4549, 0.04461, -0.8306, 0.5165, 0.2081, -0.4278, 0.9039, 0.007405, -0.5779, 0.07925, -0.8123, -0.2107, 0.01848, -0.9774, -0.5553, -0.293, -0.7784, 0.1248, 0.0406, -0.9913, 0.4082, 0.08855, -0.9086, -0.02101, -0.5065, -0.862, 0.155, -0.5774, -0.8016, -0.011, -0.8521, -0.5233, -0.0874, -0.7732, -0.6281, -0.04095, -0.9979, -0.04937, -0.091, -0.9808, 0.1724, -0.1917, -0.9803, -0.04669, -0.04095, -0.9979, -0.04937, -0.04416, -0.9975, -0.05518, -0.091, -0.9808, 0.1724, -0.02225, -0.9875, 0.1563, -0.06318, -0.8538, 0.5167, -0.091, -0.9808, 0.1724, -0.0463, 0.989, 0.1408, -0.09035, 0.9841, 0.1528, -0.1626, 0.5633, 0.8101, -0.0463, 0.989, 0.1408, -0.01627, 0.9991, -0.04029, -0.09035, 0.9841, 0.1528, -0.09035, 0.9841, 0.1528, -0.08807, 0.996, -0.01756, -0.4098, 0.8938, 0.1821, 0.9683, 0.1642, 0.1882, 0.7568, 0.5693, 0.3213, 0.6926, -0.06457, 0.7184, 0.9871, 0.1602, -0.003863, 0.9283, 0.367, 0.05914, 0.9683, 0.1642, 0.1882, 0.9283, 0.367, 0.05914, 0.5743, 0.8153, 0.07341, 0.7568, 0.5693, 0.3213, -0.3644, -0.2193, 0.9051, -0.3821, 0.02594, 0.9237, -0.8157, -0.07007, 0.5743, -0.3644, -0.2193, 0.9051, -0.1309, -0.2109, 0.9687, -0.3821, 0.02594, 0.9237, -0.06582, -0.2019, 0.9772, -0.1626, 0.5633, 0.8101, -0.3821, 0.02594, 0.9237, -0.5553, -0.293, -0.7784, -0.9006, -0.1913, -0.3902, -0.5779, 0.07925, -0.8123, -0.9967, -0.07739, -0.02611, -0.8894, 0.4549, 0.04461, -0.9006, -0.1913, -0.3902, -0.8894, 0.4549, 0.04461, -0.4278, 0.9039, 0.007405, -0.8365, 0.4608, -0.2967, -0.5553, -0.293, -0.7784, -0.2952, -0.4626, -0.836, -0.3404, -0.6271, -0.7007, -0.02101, -0.5065, -0.862, -0.0874, -0.7732, -0.6281, -0.2952, -0.4626, -0.836, -0.0874, -0.7732, -0.6281, -0.1312, -0.9104, -0.3923, -0.1392, -0.8002, -0.5834, 0.007741, -0.8065, -0.5912, -0.02788, -0.8793, -0.4755, -0.142, -0.9548, -0.2613, -0.1312, -0.9104, -0.3923, -0.1106, -0.9508, -0.2895, -0.02788, -0.8793, -0.4755, -0.007974, -0.9557, -0.2943, -0.1106, -0.9508, -0.2895, -0.04095, -0.9979, -0.04937, -0.1312, -0.9104, -0.3923, -0.011, -0.8521, -0.5233, -0.1106, -0.9508, -0.2895, 0.2946, -0.7285, -0.6185, 0.4813, -0.8597, -0.1711, -0.011, -0.8521, -0.5233, 0.03268, -0.977, -0.2105, 0.4813, -0.8597, -0.1711, 0.1607, -0.9867, 0.02245, -0.04416, -0.9975, -0.05518, 0.1607, -0.9867, 0.02245, -0.02225, -0.9875, 0.1563, 0.1607, -0.9867, 0.02245, 0.5949, -0.8028, 0.03914, 0.1478, -0.9754, 0.1634, 0.1478, -0.9754, 0.1634, 0.4478, -0.8768, 0.1752, 0.1178, -0.8787, 0.4626, 0.3231, 0.4818, 0.8145, 0.3788, 0.8784, 0.2914, 0.05399, 0.5815, 0.8118, 0.5743, 0.8153, 0.07341, 0.1362, 0.9907, -0.000107, 0.3788, 0.8784, 0.2914, 0.05459, 0.9814, 0.184, 0.1362, 0.9907, -0.000107, -0.0463, 0.989, 0.1408, 0.6351, 0.7677, -0.08555, 0.163, 0.974, -0.1571, 0.5743, 0.8153, 0.07341, 0.6602, 0.62, -0.424, 0.2826, 0.7757, -0.5643, 0.6351, 0.7677, -0.08555, 0.2826, 0.7757, -0.5643, 0.1604, 0.7569, -0.6335, 0.163, 0.974, -0.1571, -0.01627, 0.9991, -0.04029, 0.0128, 0.9851, -0.1713, -0.08807, 0.996, -0.01756, 0.1604, 0.7569, -0.6335, -0.1067, 0.7171, -0.6888, 0.0128, 0.9851, -0.1713, -0.07716, 0.989, -0.1262, -0.1067, 0.7171, -0.6888, -0.3987, 0.8872, -0.2323, 0.3158, -0.869, 0.3809, 0.4478, -0.8768, 0.1752, 0.527, -0.6051, 0.5968, 0.4478, -0.8768, 0.1752, 0.5949, -0.8028, 0.03914, 0.8909, -0.4087, 0.198, 0.8909, -0.4087, 0.198, 0.9794, -0.2011, -0.01555, 0.9683, 0.1642, 0.1882, 0.4813, -0.8597, -0.1711, 0.9276, -0.3275, -0.1794, 0.5949, -0.8028, 0.03914, 0.2946, -0.7285, -0.6185, 0.5869, -0.4026, -0.7025, 0.4813, -0.8597, -0.1711, 0.9276, -0.3275, -0.1794, 0.5869, -0.4026, -0.7025, 0.9907, -0.1111, -0.07799, 0.9871, 0.1602, -0.003863, 0.9907, -0.1111, -0.07799, 0.9283, 0.367, 0.05914, 0.9907, -0.1111, -0.07799, 0.7363, -0.2604, -0.6245, 0.99, 0.1388, 0.02687, 0.99, 0.1388, 0.02687, 0.8564, 0.002713, -0.5164, 0.6351, 0.7677, -0.08555, -0.3498, -0.7999, 0.4876, -0.2005, -0.8381, 0.5074, -0.6089, -0.5446, 0.5767, -0.2005, -0.8381, 0.5074, -0.06318, -0.8538, 0.5167, -0.3229, -0.5008, 0.8031, -0.3229, -0.5008, 0.8031, -0.09758, -0.338, 0.9361, -0.3644, -0.2193, 0.9051, 0.1178, -0.8787, 0.4626, 0.1653, -0.5283, 0.8328, -0.06318, -0.8538, 0.5167, 0.3158, -0.869, 0.3809, 0.527, -0.6051, 0.5968, 0.1178, -0.8787, 0.4626, 0.527, -0.6051, 0.5968, 0.6926, -0.06457, 0.7184, 0.1653, -0.5283, 0.8328, -0.1309, -0.2109, 0.9687, 0.1776, -0.1953, 0.9645, -0.06582, -0.2019, 0.9772, 0.1776, -0.1953, 0.9645, 0.6926, -0.06457, 0.7184, 0.1923, 0.01851, 0.9812, 0.1923, 0.01851, 0.9812, 0.5065, 0.3372, 0.7936, 0.05399, 0.5815, 0.8118, -0.142, -0.9548, -0.2613, -0.5894, -0.6879, -0.4235, 0.007741, -0.8065, -0.5912, -0.1917, -0.9803, -0.04669, -0.7286, -0.677, -0.1042, -0.142, -0.9548, -0.2613, -0.7286, -0.677, -0.1042, -0.9967, -0.07739, -0.02611, -0.5894, -0.6879, -0.4235, -0.1917, -0.9803, -0.04669, -0.3034, -0.9365, 0.1756, -0.7286, -0.677, -0.1042, -0.3034, -0.9365, 0.1756, -0.3498, -0.7999, 0.4876, -0.8124, -0.5511, 0.1905, -0.6089, -0.5446, 0.5767, -0.8157, -0.07007, 0.5743, -0.8124, -0.5511, 0.1905, -0.9897, 0.03948, 0.1373, -0.8306, 0.5165, 0.2081, -0.9967, -0.07739, -0.02611, -0.8157, -0.07007, 0.5743, -0.7087, 0.3439, 0.6161, -0.9897, 0.03948, 0.1373, -0.8306, 0.5165, 0.2081, -0.7087, 0.3439, 0.6161, -0.4098, 0.8938, 0.1821, -0.4147, 0.6661, -0.6199, -0.1067, 0.7171, -0.6888, -0.5779, 0.07925, -0.8123, -0.1067, 0.7171, -0.6888, 0.1604, 0.7569, -0.6335, -0.2107, 0.01848, -0.9774, -0.2107, 0.01848, -0.9774, 0.1248, 0.0406, -0.9913, -0.2952, -0.4626, -0.836, 0.1604, 0.7569, -0.6335, 0.2826, 0.7757, -0.5643, 0.1248, 0.0406, -0.9913, 0.2826, 0.7757, -0.5643, 0.6602, 0.62, -0.424, 0.4082, 0.08855, -0.9086, 0.4082, 0.08855, -0.9086, 0.8564, 0.002713, -0.5164, 0.2705, -0.4052, -0.8733, -0.02101, -0.5065, -0.862, 0.2705, -0.4052, -0.8733, -0.0874, -0.7732, -0.6281, 0.2705, -0.4052, -0.8733, 0.7363, -0.2604, -0.6245, 0.155, -0.5774, -0.8016, 0.155, -0.5774, -0.8016, 0.5869, -0.4026, -0.7025, -0.011, -0.8521, -0.5233])] * 3)])

# ---- objects
ob_light = bpy.data.objects.new('Light', light_light)
ob_camera = bpy.data.objects.new('Camera', cam_camera)
ob_cube = bpy.data.objects.new('Cube', me_cube_001)

# ---- transforms, parenting, visibility, modifiers, constraints
ob_light.location = (4.076, 1.005, 5.904)
ob_light.rotation_euler = (0.6503, 0.05522, 1.866)
ob_light.lock_rotations_4d = False
ob_light.empty_display_type = 'ARROWS'
ob_light.color = (0.0, 0.0, 0.0, 0.0)
ob_light.lineart.crease_threshold = 0.0
ob_camera.location = (7.359, -6.926, 4.958)
ob_camera.rotation_euler = (1.109, 0.0, 0.8149)
ob_camera.lock_rotations_4d = False
ob_camera.empty_display_type = 'ARROWS'
ob_camera.color = (0.0, 0.0, 0.0, 0.0)
ob_camera.display_type = 'WIRE'
ob_camera.lineart.crease_threshold = 0.0
ob_cube.location = (0.04757, 6.666e-08, -0.4961)
ob_cube.rotation_euler = (1.571, -0.0, 0.0)

# ---- collection membership
col_collection.objects.link(ob_light)
col_collection.objects.link(ob_camera)
col_collection.objects.link(ob_cube)

# ---- scene / render settings (as saved in the file)
scene.camera = ob_camera
scene.frame_start = 1; scene.frame_end = 250; scene.frame_set(1)
scene.render.engine = 'BLENDER_EEVEE_NEXT'
scene.cycles.sampling_pattern = 'TABULATED_SOBOL'
scene.view_settings.view_transform = 'Filmic'
bpy.context.view_layer.update()
